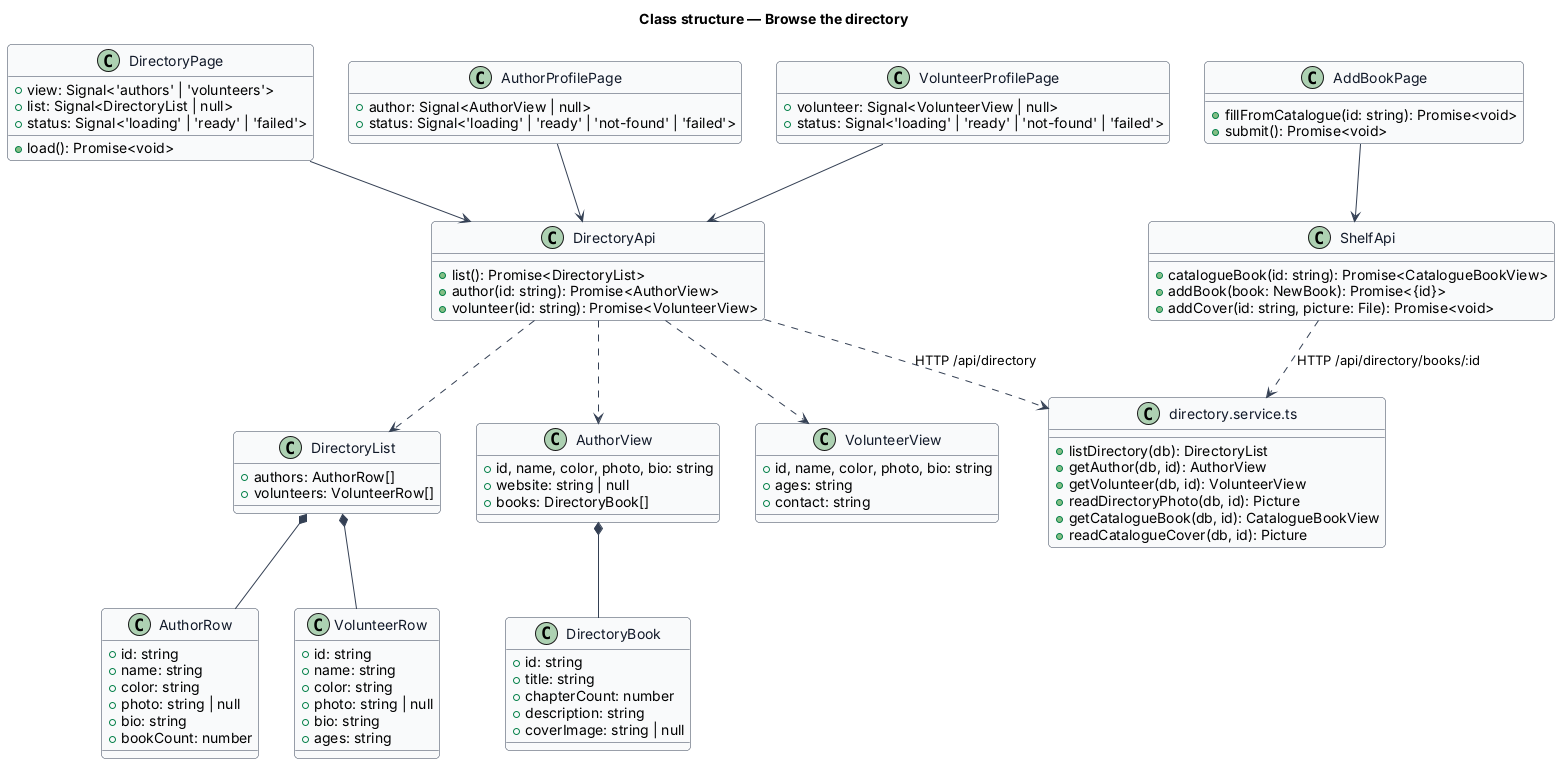

The diagram above was rendered by PlantUML. Its source (embedded in the PNG):
@startuml
skinparam backgroundColor #FFFFFF
skinparam shadowing false
skinparam roundcorner 8
skinparam defaultFontName Arial
skinparam ArrowColor #344054
skinparam class {
  BorderColor #344054
  FontColor #101828
  BackgroundColor #F9FAFB
}
title Class structure — Browse the directory

class DirectoryPage {
  +view: Signal<'authors' | 'volunteers'>
  +list: Signal<DirectoryList | null>
  +status: Signal<'loading' | 'ready' | 'failed'>
  +load(): Promise<void>
}
class AuthorProfilePage {
  +author: Signal<AuthorView | null>
  +status: Signal<'loading' | 'ready' | 'not-found' | 'failed'>
}
class VolunteerProfilePage {
  +volunteer: Signal<VolunteerView | null>
  +status: Signal<'loading' | 'ready' | 'not-found' | 'failed'>
}
class DirectoryApi {
  +list(): Promise<DirectoryList>
  +author(id: string): Promise<AuthorView>
  +volunteer(id: string): Promise<VolunteerView>
}
class DirectoryList {
  +authors: AuthorRow[]
  +volunteers: VolunteerRow[]
}
class AuthorRow {
  +id: string
  +name: string
  +color: string
  +photo: string | null
  +bio: string
  +bookCount: number
}
class VolunteerRow {
  +id: string
  +name: string
  +color: string
  +photo: string | null
  +bio: string
  +ages: string
}
class AuthorView {
  +id, name, color, photo, bio: string
  +website: string | null
  +books: DirectoryBook[]
}
class VolunteerView {
  +id, name, color, photo, bio: string
  +ages: string
  +contact: string
}
class DirectoryBook {
  +id: string
  +title: string
  +chapterCount: number
  +description: string
  +coverImage: string | null
}
class AddBookPage {
  +fillFromCatalogue(id: string): Promise<void>
  +submit(): Promise<void>
}
class ShelfApi {
  +catalogueBook(id: string): Promise<CatalogueBookView>
  +addBook(book: NewBook): Promise<{id}>
  +addCover(id: string, picture: File): Promise<void>
}
class "directory.service.ts" as Service {
  +listDirectory(db): DirectoryList
  +getAuthor(db, id): AuthorView
  +getVolunteer(db, id): VolunteerView
  +readDirectoryPhoto(db, id): Picture
  +getCatalogueBook(db, id): CatalogueBookView
  +readCatalogueCover(db, id): Picture
}

DirectoryPage --> DirectoryApi
AuthorProfilePage --> DirectoryApi
VolunteerProfilePage --> DirectoryApi
DirectoryApi ..> DirectoryList
DirectoryApi ..> AuthorView
DirectoryApi ..> VolunteerView
DirectoryList *-- AuthorRow
DirectoryList *-- VolunteerRow
AuthorView *-- DirectoryBook
AddBookPage --> ShelfApi
DirectoryApi ..> Service : HTTP /api/directory
ShelfApi ..> Service : HTTP /api/directory/books/:id
@enduml